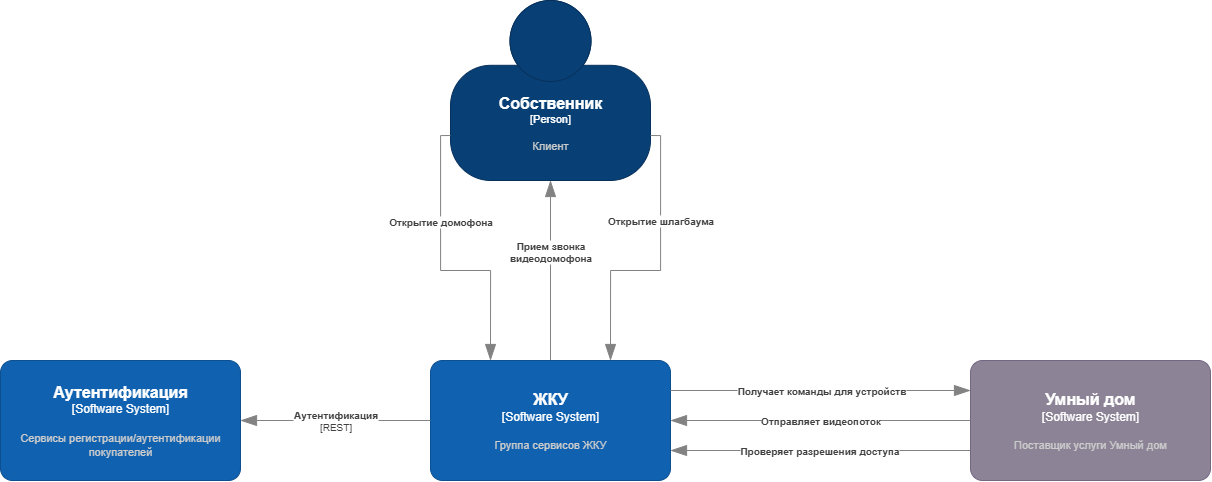

The diagram above was exported from draw.io. Its source (the exported page's mxGraphModel, read from the mxfile embedded in the PNG):
<mxGraphModel dx="3021" dy="1208" grid="1" gridSize="10" guides="1" tooltips="1" connect="1" arrows="1" fold="1" page="1" pageScale="1" pageWidth="827" pageHeight="1169" math="0" shadow="0">
  <root>
    <mxCell id="0" />
    <mxCell id="1" parent="0" />
    <object placeholders="1" c4Name="Собственник" c4Type="Person" c4Description="Клиент" label="&lt;font style=&quot;font-size: 16px&quot;&gt;&lt;b&gt;%c4Name%&lt;/b&gt;&lt;/font&gt;&lt;div&gt;[%c4Type%]&lt;/div&gt;&lt;br&gt;&lt;div&gt;&lt;font style=&quot;font-size: 11px&quot;&gt;&lt;font color=&quot;#cccccc&quot;&gt;%c4Description%&lt;/font&gt;&lt;/div&gt;" id="lOTSSaOUA_ikI4ApeMrW-1">
      <mxCell style="html=1;fontSize=11;dashed=0;whiteSpace=wrap;fillColor=#083F75;strokeColor=#06315C;fontColor=#ffffff;shape=mxgraph.c4.person2;align=center;metaEdit=1;points=[[0.5,0,0],[1,0.5,0],[1,0.75,0],[0.75,1,0],[0.5,1,0],[0.25,1,0],[0,0.75,0],[0,0.5,0]];resizable=0;" parent="1" vertex="1">
        <mxGeometry x="340" y="40" width="200" height="180" as="geometry" />
      </mxCell>
    </object>
    <object placeholders="1" c4Type="Relationship" c4Description="Открытие домофона" label="&lt;div style=&quot;text-align: left&quot;&gt;&lt;div style=&quot;text-align: center&quot;&gt;&lt;b&gt;%c4Description%&lt;/b&gt;&lt;/div&gt;" id="lOTSSaOUA_ikI4ApeMrW-3">
      <mxCell style="endArrow=blockThin;html=1;fontSize=10;fontColor=#404040;strokeWidth=1;endFill=1;strokeColor=#828282;elbow=vertical;metaEdit=1;endSize=14;startSize=14;jumpStyle=arc;jumpSize=16;rounded=0;exitX=0;exitY=0.75;exitDx=0;exitDy=0;exitPerimeter=0;entryX=0.25;entryY=0;entryDx=0;entryDy=0;entryPerimeter=0;edgeStyle=orthogonalEdgeStyle;" parent="1" source="lOTSSaOUA_ikI4ApeMrW-1" target="lOTSSaOUA_ikI4ApeMrW-9" edge="1">
        <mxGeometry x="-0.3333" width="240" relative="1" as="geometry">
          <mxPoint x="290" y="410" as="sourcePoint" />
          <mxPoint x="380" y="400" as="targetPoint" />
          <mxPoint as="offset" />
        </mxGeometry>
      </mxCell>
    </object>
    <object placeholders="1" c4Type="Relationship" c4Description="Прием звонка&#10;видеодомофона" label="&lt;div style=&quot;text-align: left&quot;&gt;&lt;div style=&quot;text-align: center&quot;&gt;&lt;b&gt;%c4Description%&lt;/b&gt;&lt;/div&gt;" id="lOTSSaOUA_ikI4ApeMrW-4">
      <mxCell style="endArrow=blockThin;html=1;fontSize=10;fontColor=#404040;strokeWidth=1;endFill=1;strokeColor=#828282;elbow=vertical;metaEdit=1;endSize=14;startSize=14;jumpStyle=arc;jumpSize=16;rounded=0;exitX=0.5;exitY=0;exitDx=0;exitDy=0;exitPerimeter=0;entryX=0.5;entryY=1;entryDx=0;entryDy=0;entryPerimeter=0;" parent="1" source="lOTSSaOUA_ikI4ApeMrW-9" target="lOTSSaOUA_ikI4ApeMrW-1" edge="1">
        <mxGeometry x="0.2222" width="240" relative="1" as="geometry">
          <mxPoint x="440" y="400" as="sourcePoint" />
          <mxPoint x="390" y="490" as="targetPoint" />
          <mxPoint as="offset" />
        </mxGeometry>
      </mxCell>
    </object>
    <object placeholders="1" c4Type="Relationship" c4Description="Открытие шлагбаума" label="&lt;div style=&quot;text-align: left&quot;&gt;&lt;div style=&quot;text-align: center&quot;&gt;&lt;b&gt;%c4Description%&lt;/b&gt;&lt;/div&gt;" id="lOTSSaOUA_ikI4ApeMrW-6">
      <mxCell style="endArrow=blockThin;html=1;fontSize=10;fontColor=#404040;strokeWidth=1;endFill=1;strokeColor=#828282;elbow=vertical;metaEdit=1;endSize=14;startSize=14;jumpStyle=arc;jumpSize=16;rounded=0;exitX=1;exitY=0.75;exitDx=0;exitDy=0;exitPerimeter=0;entryX=0.75;entryY=0;entryDx=0;entryDy=0;entryPerimeter=0;edgeStyle=orthogonalEdgeStyle;" parent="1" source="lOTSSaOUA_ikI4ApeMrW-1" target="lOTSSaOUA_ikI4ApeMrW-9" edge="1">
        <mxGeometry x="-0.3333" width="240" relative="1" as="geometry">
          <mxPoint x="390" y="280" as="sourcePoint" />
          <mxPoint x="500" y="400" as="targetPoint" />
          <mxPoint as="offset" />
        </mxGeometry>
      </mxCell>
    </object>
    <object placeholders="1" c4Name="ЖКУ" c4Type="Software System" c4Description="Группа сервисов ЖКУ" label="&lt;font style=&quot;font-size: 16px&quot;&gt;&lt;b&gt;%c4Name%&lt;/b&gt;&lt;/font&gt;&lt;div&gt;[%c4Type%]&lt;/div&gt;&lt;br&gt;&lt;div&gt;&lt;font style=&quot;font-size: 11px&quot;&gt;&lt;font color=&quot;#cccccc&quot;&gt;%c4Description%&lt;/font&gt;&lt;/div&gt;" id="lOTSSaOUA_ikI4ApeMrW-9">
      <mxCell style="rounded=1;whiteSpace=wrap;html=1;labelBackgroundColor=none;fillColor=#1061B0;fontColor=#ffffff;align=center;arcSize=10;strokeColor=#0D5091;metaEdit=1;resizable=0;points=[[0.25,0,0],[0.5,0,0],[0.75,0,0],[1,0.25,0],[1,0.5,0],[1,0.75,0],[0.75,1,0],[0.5,1,0],[0.25,1,0],[0,0.75,0],[0,0.5,0],[0,0.25,0]];" parent="1" vertex="1">
        <mxGeometry x="320" y="400" width="240" height="120" as="geometry" />
      </mxCell>
    </object>
    <object placeholders="1" c4Name="Аутентификация" c4Type="Software System" c4Description="Сервисы регистрации/аутентификации покупателей" label="&lt;font style=&quot;font-size: 16px&quot;&gt;&lt;b&gt;%c4Name%&lt;/b&gt;&lt;/font&gt;&lt;div&gt;[%c4Type%]&lt;/div&gt;&lt;br&gt;&lt;div&gt;&lt;font style=&quot;font-size: 11px&quot;&gt;&lt;font color=&quot;#cccccc&quot;&gt;%c4Description%&lt;/font&gt;&lt;/div&gt;" id="lOTSSaOUA_ikI4ApeMrW-11">
      <mxCell style="rounded=1;whiteSpace=wrap;html=1;labelBackgroundColor=none;fillColor=#1061B0;fontColor=#ffffff;align=center;arcSize=10;strokeColor=#0D5091;metaEdit=1;resizable=0;points=[[0.25,0,0],[0.5,0,0],[0.75,0,0],[1,0.25,0],[1,0.5,0],[1,0.75,0],[0.75,1,0],[0.5,1,0],[0.25,1,0],[0,0.75,0],[0,0.5,0],[0,0.25,0]];" parent="1" vertex="1">
        <mxGeometry x="-110" y="400" width="240" height="120" as="geometry" />
      </mxCell>
    </object>
    <object placeholders="1" c4Type="Relationship" c4Technology="REST" c4Description="Аутентификация" label="&lt;div style=&quot;text-align: left&quot;&gt;&lt;div style=&quot;text-align: center&quot;&gt;&lt;b&gt;%c4Description%&lt;/b&gt;&lt;/div&gt;&lt;div style=&quot;text-align: center&quot;&gt;[%c4Technology%]&lt;/div&gt;&lt;/div&gt;" id="lOTSSaOUA_ikI4ApeMrW-12">
      <mxCell style="endArrow=blockThin;html=1;fontSize=10;fontColor=#404040;strokeWidth=1;endFill=1;strokeColor=#828282;elbow=vertical;metaEdit=1;endSize=14;startSize=14;jumpStyle=arc;jumpSize=16;rounded=0;exitX=0;exitY=0.5;exitDx=0;exitDy=0;exitPerimeter=0;entryX=1;entryY=0.5;entryDx=0;entryDy=0;entryPerimeter=0;" parent="1" source="lOTSSaOUA_ikI4ApeMrW-9" target="lOTSSaOUA_ikI4ApeMrW-11" edge="1">
        <mxGeometry width="240" relative="1" as="geometry">
          <mxPoint x="210" y="330" as="sourcePoint" />
          <mxPoint x="450" y="330" as="targetPoint" />
        </mxGeometry>
      </mxCell>
    </object>
    <object placeholders="1" c4Type="Relationship" c4Description="Получает команды для устройств" label="&lt;div style=&quot;text-align: left&quot;&gt;&lt;div style=&quot;text-align: center&quot;&gt;&lt;b&gt;%c4Description%&lt;/b&gt;&lt;/div&gt;" id="lOTSSaOUA_ikI4ApeMrW-18">
      <mxCell style="endArrow=blockThin;html=1;fontSize=10;fontColor=#404040;strokeWidth=1;endFill=1;strokeColor=#828282;elbow=vertical;metaEdit=1;endSize=14;startSize=14;jumpStyle=arc;jumpSize=16;rounded=0;exitX=1;exitY=0.25;exitDx=0;exitDy=0;exitPerimeter=0;entryX=0;entryY=0.25;entryDx=0;entryDy=0;entryPerimeter=0;" parent="1" source="lOTSSaOUA_ikI4ApeMrW-9" target="qTGKNDj6cotlrUnOZrNk-1" edge="1">
        <mxGeometry width="240" relative="1" as="geometry">
          <mxPoint x="430" y="440" as="sourcePoint" />
          <mxPoint x="860" y="430" as="targetPoint" />
          <mxPoint as="offset" />
        </mxGeometry>
      </mxCell>
    </object>
    <object placeholders="1" c4Type="Relationship" c4Description="Отправляет видеопоток" label="&lt;div style=&quot;text-align: left&quot;&gt;&lt;div style=&quot;text-align: center&quot;&gt;&lt;b&gt;%c4Description%&lt;/b&gt;&lt;/div&gt;" id="lOTSSaOUA_ikI4ApeMrW-19">
      <mxCell style="endArrow=blockThin;html=1;fontSize=10;fontColor=#404040;strokeWidth=1;endFill=1;strokeColor=#828282;elbow=vertical;metaEdit=1;endSize=14;startSize=14;jumpStyle=arc;jumpSize=16;rounded=0;entryX=1;entryY=0.5;entryDx=0;entryDy=0;entryPerimeter=0;exitX=0;exitY=0.5;exitDx=0;exitDy=0;exitPerimeter=0;" parent="1" source="qTGKNDj6cotlrUnOZrNk-1" target="lOTSSaOUA_ikI4ApeMrW-9" edge="1">
        <mxGeometry width="240" relative="1" as="geometry">
          <mxPoint x="860" y="460" as="sourcePoint" />
          <mxPoint x="740" y="550" as="targetPoint" />
          <mxPoint x="1" as="offset" />
        </mxGeometry>
      </mxCell>
    </object>
    <object placeholders="1" c4Type="Relationship" c4Description="Проверяет разрешения доступа" label="&lt;div style=&quot;text-align: left&quot;&gt;&lt;div style=&quot;text-align: center&quot;&gt;&lt;b&gt;%c4Description%&lt;/b&gt;&lt;/div&gt;" id="lOTSSaOUA_ikI4ApeMrW-20">
      <mxCell style="endArrow=blockThin;html=1;fontSize=10;fontColor=#404040;strokeWidth=1;endFill=1;strokeColor=#828282;elbow=vertical;metaEdit=1;endSize=14;startSize=14;jumpStyle=arc;jumpSize=16;rounded=0;entryX=1;entryY=0.75;entryDx=0;entryDy=0;entryPerimeter=0;exitX=0;exitY=0.75;exitDx=0;exitDy=0;exitPerimeter=0;" parent="1" source="qTGKNDj6cotlrUnOZrNk-1" target="lOTSSaOUA_ikI4ApeMrW-9" edge="1">
        <mxGeometry width="240" relative="1" as="geometry">
          <mxPoint x="860" y="490" as="sourcePoint" />
          <mxPoint x="690" y="500" as="targetPoint" />
          <mxPoint as="offset" />
        </mxGeometry>
      </mxCell>
    </object>
    <object placeholders="1" c4Name="Умный дом" c4Type="Software System" c4Description="Поставщик услуги Умный дом" label="&lt;font style=&quot;font-size: 16px&quot;&gt;&lt;b&gt;%c4Name%&lt;/b&gt;&lt;/font&gt;&lt;div&gt;[%c4Type%]&lt;/div&gt;&lt;br&gt;&lt;div&gt;&lt;font style=&quot;font-size: 11px&quot;&gt;&lt;font color=&quot;#cccccc&quot;&gt;%c4Description%&lt;/font&gt;&lt;/div&gt;" id="qTGKNDj6cotlrUnOZrNk-1">
      <mxCell style="rounded=1;whiteSpace=wrap;html=1;labelBackgroundColor=none;fillColor=#8C8496;fontColor=#ffffff;align=center;arcSize=10;strokeColor=#736782;metaEdit=1;resizable=0;points=[[0.25,0,0],[0.5,0,0],[0.75,0,0],[1,0.25,0],[1,0.5,0],[1,0.75,0],[0.75,1,0],[0.5,1,0],[0.25,1,0],[0,0.75,0],[0,0.5,0],[0,0.25,0]];" vertex="1" parent="1">
        <mxGeometry x="860" y="400" width="240" height="120" as="geometry" />
      </mxCell>
    </object>
  </root>
</mxGraphModel>